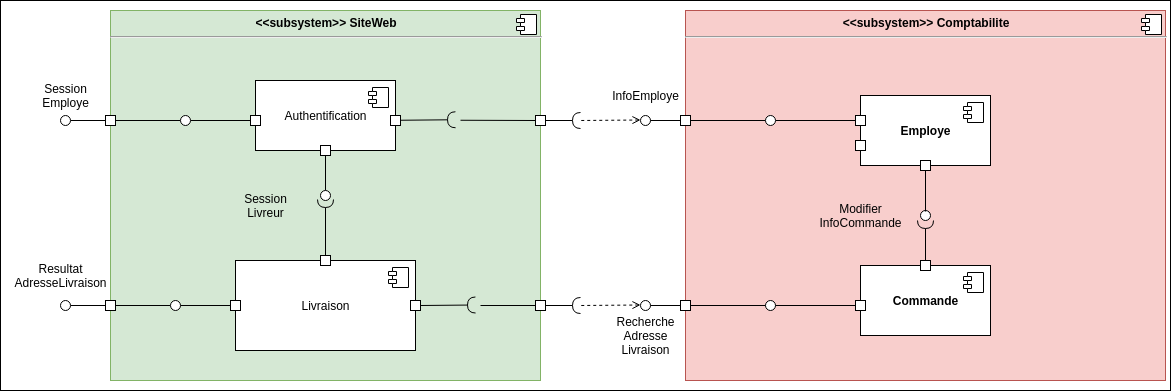

The diagram above was exported from draw.io. Its source (the exported page's mxGraphModel, read from the mxfile embedded in the PNG):
<mxGraphModel dx="1287" dy="1859" grid="1" gridSize="10" guides="1" tooltips="1" connect="1" arrows="1" fold="1" page="1" pageScale="1" pageWidth="827" pageHeight="1169" math="0" shadow="0">
  <root>
    <mxCell id="0" />
    <mxCell id="1" parent="0" />
    <mxCell id="8v_nOJe7GOq1ojQXFQ6l-156" value="" style="rounded=0;whiteSpace=wrap;html=1;" parent="1" vertex="1">
      <mxGeometry x="460" y="-380" width="1170" height="390" as="geometry" />
    </mxCell>
    <mxCell id="8v_nOJe7GOq1ojQXFQ6l-5" value="&lt;p style=&quot;margin: 0px ; margin-top: 6px ; text-align: center&quot;&gt;&lt;b&gt;&amp;lt;&amp;lt;subsystem&amp;gt;&amp;gt; Comptabilite&lt;/b&gt;&lt;/p&gt;&lt;hr&gt;&lt;p style=&quot;margin: 0px ; margin-left: 8px&quot;&gt;&lt;br&gt;&lt;/p&gt;" style="align=left;overflow=fill;html=1;dropTarget=0;fillColor=#f8cecc;strokeColor=#b85450;" parent="1" vertex="1">
      <mxGeometry x="1145" y="-370" width="480" height="370" as="geometry" />
    </mxCell>
    <mxCell id="8v_nOJe7GOq1ojQXFQ6l-6" value="" style="shape=component;jettyWidth=8;jettyHeight=4;" parent="8v_nOJe7GOq1ojQXFQ6l-5" vertex="1">
      <mxGeometry x="1" width="20" height="20" relative="1" as="geometry">
        <mxPoint x="-24" y="4" as="offset" />
      </mxGeometry>
    </mxCell>
    <mxCell id="8v_nOJe7GOq1ojQXFQ6l-7" value="&lt;b&gt;Commande&lt;/b&gt;" style="html=1;dropTarget=0;" parent="1" vertex="1">
      <mxGeometry x="1320" y="-115" width="130" height="70" as="geometry" />
    </mxCell>
    <mxCell id="8v_nOJe7GOq1ojQXFQ6l-8" value="" style="shape=component;jettyWidth=8;jettyHeight=4;" parent="8v_nOJe7GOq1ojQXFQ6l-7" vertex="1">
      <mxGeometry x="1" width="20" height="20" relative="1" as="geometry">
        <mxPoint x="-27" y="7" as="offset" />
      </mxGeometry>
    </mxCell>
    <mxCell id="8v_nOJe7GOq1ojQXFQ6l-36" value="&lt;p style=&quot;margin: 6px 0px 0px ; text-align: center&quot;&gt;&lt;b&gt;&amp;lt;&amp;lt;subsystem&amp;gt;&amp;gt; SiteWeb&lt;/b&gt;&lt;/p&gt;&lt;hr&gt;&lt;p style=&quot;margin: 0px 0px 0px 8px&quot;&gt;&lt;br&gt;&lt;/p&gt;" style="align=left;overflow=fill;html=1;dropTarget=0;fillColor=#d5e8d4;strokeColor=#82b366;" parent="1" vertex="1">
      <mxGeometry x="570" y="-370" width="430" height="370" as="geometry" />
    </mxCell>
    <mxCell id="8v_nOJe7GOq1ojQXFQ6l-37" value="" style="shape=component;jettyWidth=8;jettyHeight=4;" parent="8v_nOJe7GOq1ojQXFQ6l-36" vertex="1">
      <mxGeometry x="1" width="20" height="20" relative="1" as="geometry">
        <mxPoint x="-24" y="4" as="offset" />
      </mxGeometry>
    </mxCell>
    <mxCell id="8v_nOJe7GOq1ojQXFQ6l-50" value="Authentification" style="html=1;dropTarget=0;" parent="1" vertex="1">
      <mxGeometry x="715" y="-300" width="140" height="70" as="geometry" />
    </mxCell>
    <mxCell id="8v_nOJe7GOq1ojQXFQ6l-51" value="" style="shape=component;jettyWidth=8;jettyHeight=4;" parent="8v_nOJe7GOq1ojQXFQ6l-50" vertex="1">
      <mxGeometry x="1" width="20" height="20" relative="1" as="geometry">
        <mxPoint x="-27" y="7" as="offset" />
      </mxGeometry>
    </mxCell>
    <mxCell id="8v_nOJe7GOq1ojQXFQ6l-53" value="" style="whiteSpace=wrap;html=1;aspect=fixed;" parent="1" vertex="1">
      <mxGeometry x="850" y="-265" width="10" height="10" as="geometry" />
    </mxCell>
    <mxCell id="8v_nOJe7GOq1ojQXFQ6l-56" style="edgeStyle=none;rounded=0;orthogonalLoop=1;jettySize=auto;html=1;exitX=0;exitY=0.5;exitDx=0;exitDy=0;endArrow=none;endFill=0;" parent="1" source="8v_nOJe7GOq1ojQXFQ6l-57" target="8v_nOJe7GOq1ojQXFQ6l-93" edge="1">
      <mxGeometry relative="1" as="geometry" />
    </mxCell>
    <mxCell id="8v_nOJe7GOq1ojQXFQ6l-57" value="" style="whiteSpace=wrap;html=1;aspect=fixed;" parent="1" vertex="1">
      <mxGeometry x="710" y="-265" width="10" height="10" as="geometry" />
    </mxCell>
    <mxCell id="8v_nOJe7GOq1ojQXFQ6l-60" style="edgeStyle=orthogonalEdgeStyle;rounded=0;orthogonalLoop=1;jettySize=auto;html=1;exitX=0;exitY=0.5;exitDx=0;exitDy=0;startArrow=none;startFill=0;endArrow=none;endFill=0;" parent="1" source="8v_nOJe7GOq1ojQXFQ6l-147" target="8v_nOJe7GOq1ojQXFQ6l-91" edge="1">
      <mxGeometry relative="1" as="geometry">
        <mxPoint x="1315" y="-325" as="sourcePoint" />
      </mxGeometry>
    </mxCell>
    <mxCell id="8v_nOJe7GOq1ojQXFQ6l-62" value="" style="edgeStyle=none;rounded=0;orthogonalLoop=1;jettySize=auto;html=1;endArrow=none;endFill=0;" parent="1" source="8v_nOJe7GOq1ojQXFQ6l-63" target="8v_nOJe7GOq1ojQXFQ6l-98" edge="1">
      <mxGeometry relative="1" as="geometry" />
    </mxCell>
    <mxCell id="8v_nOJe7GOq1ojQXFQ6l-63" value="Livraison" style="html=1;dropTarget=0;" parent="1" vertex="1">
      <mxGeometry x="695" y="-120" width="180" height="90" as="geometry" />
    </mxCell>
    <mxCell id="8v_nOJe7GOq1ojQXFQ6l-64" value="" style="shape=component;jettyWidth=8;jettyHeight=4;" parent="8v_nOJe7GOq1ojQXFQ6l-63" vertex="1">
      <mxGeometry x="1" width="20" height="20" relative="1" as="geometry">
        <mxPoint x="-27" y="7" as="offset" />
      </mxGeometry>
    </mxCell>
    <mxCell id="8v_nOJe7GOq1ojQXFQ6l-65" value="" style="whiteSpace=wrap;html=1;aspect=fixed;" parent="1" vertex="1">
      <mxGeometry x="870" y="-80" width="10" height="10" as="geometry" />
    </mxCell>
    <mxCell id="8v_nOJe7GOq1ojQXFQ6l-66" style="edgeStyle=none;rounded=0;orthogonalLoop=1;jettySize=auto;html=1;exitX=0;exitY=0.5;exitDx=0;exitDy=0;endArrow=none;endFill=0;" parent="1" source="8v_nOJe7GOq1ojQXFQ6l-67" target="8v_nOJe7GOq1ojQXFQ6l-98" edge="1">
      <mxGeometry relative="1" as="geometry" />
    </mxCell>
    <mxCell id="8v_nOJe7GOq1ojQXFQ6l-67" value="" style="whiteSpace=wrap;html=1;aspect=fixed;" parent="1" vertex="1">
      <mxGeometry x="690" y="-80" width="10" height="10" as="geometry" />
    </mxCell>
    <mxCell id="8v_nOJe7GOq1ojQXFQ6l-68" style="edgeStyle=none;rounded=0;orthogonalLoop=1;jettySize=auto;html=1;exitX=0;exitY=0.5;exitDx=0;exitDy=0;endArrow=none;endFill=0;" parent="1" source="8v_nOJe7GOq1ojQXFQ6l-69" edge="1">
      <mxGeometry relative="1" as="geometry">
        <mxPoint x="940" y="-75" as="targetPoint" />
      </mxGeometry>
    </mxCell>
    <mxCell id="8v_nOJe7GOq1ojQXFQ6l-69" value="" style="whiteSpace=wrap;html=1;aspect=fixed;" parent="1" vertex="1">
      <mxGeometry x="995" y="-80" width="10" height="10" as="geometry" />
    </mxCell>
    <mxCell id="8v_nOJe7GOq1ojQXFQ6l-70" style="edgeStyle=none;rounded=0;orthogonalLoop=1;jettySize=auto;html=1;exitX=0;exitY=0.5;exitDx=0;exitDy=0;endArrow=none;endFill=0;" parent="1" source="8v_nOJe7GOq1ojQXFQ6l-72" target="8v_nOJe7GOq1ojQXFQ6l-96" edge="1">
      <mxGeometry relative="1" as="geometry" />
    </mxCell>
    <mxCell id="8v_nOJe7GOq1ojQXFQ6l-71" style="edgeStyle=none;rounded=0;orthogonalLoop=1;jettySize=auto;html=1;exitX=1;exitY=0.5;exitDx=0;exitDy=0;endArrow=none;endFill=0;" parent="1" source="8v_nOJe7GOq1ojQXFQ6l-72" edge="1">
      <mxGeometry relative="1" as="geometry">
        <mxPoint x="630" y="-75" as="targetPoint" />
      </mxGeometry>
    </mxCell>
    <mxCell id="8v_nOJe7GOq1ojQXFQ6l-72" value="" style="whiteSpace=wrap;html=1;aspect=fixed;" parent="1" vertex="1">
      <mxGeometry x="565" y="-80" width="10" height="10" as="geometry" />
    </mxCell>
    <mxCell id="8v_nOJe7GOq1ojQXFQ6l-74" value="" style="whiteSpace=wrap;html=1;aspect=fixed;" parent="1" vertex="1">
      <mxGeometry x="995" y="-265" width="10" height="10" as="geometry" />
    </mxCell>
    <mxCell id="8v_nOJe7GOq1ojQXFQ6l-78" style="edgeStyle=none;rounded=0;orthogonalLoop=1;jettySize=auto;html=1;exitX=1;exitY=0.5;exitDx=0;exitDy=0;endArrow=none;endFill=0;" parent="1" source="8v_nOJe7GOq1ojQXFQ6l-80" edge="1">
      <mxGeometry relative="1" as="geometry">
        <mxPoint x="640" y="-260" as="targetPoint" />
      </mxGeometry>
    </mxCell>
    <mxCell id="8v_nOJe7GOq1ojQXFQ6l-79" style="edgeStyle=none;rounded=0;orthogonalLoop=1;jettySize=auto;html=1;exitX=0;exitY=0.5;exitDx=0;exitDy=0;endArrow=none;endFill=0;" parent="1" source="8v_nOJe7GOq1ojQXFQ6l-80" target="8v_nOJe7GOq1ojQXFQ6l-95" edge="1">
      <mxGeometry relative="1" as="geometry" />
    </mxCell>
    <mxCell id="8v_nOJe7GOq1ojQXFQ6l-80" value="" style="whiteSpace=wrap;html=1;aspect=fixed;" parent="1" vertex="1">
      <mxGeometry x="565" y="-265" width="10" height="10" as="geometry" />
    </mxCell>
    <mxCell id="8v_nOJe7GOq1ojQXFQ6l-83" style="edgeStyle=none;rounded=0;orthogonalLoop=1;jettySize=auto;html=1;exitX=1;exitY=0.5;exitDx=0;exitDy=0;startArrow=none;startFill=0;endArrow=none;endFill=0;" parent="1" source="8v_nOJe7GOq1ojQXFQ6l-84" target="8v_nOJe7GOq1ojQXFQ6l-91" edge="1">
      <mxGeometry relative="1" as="geometry" />
    </mxCell>
    <mxCell id="8v_nOJe7GOq1ojQXFQ6l-84" value="" style="whiteSpace=wrap;html=1;aspect=fixed;" parent="1" vertex="1">
      <mxGeometry x="1140" y="-265" width="10" height="10" as="geometry" />
    </mxCell>
    <mxCell id="8v_nOJe7GOq1ojQXFQ6l-91" value="" style="ellipse;whiteSpace=wrap;html=1;fontFamily=Helvetica;fontSize=12;fontColor=#000000;align=center;strokeColor=#000000;fillColor=#ffffff;points=[];aspect=fixed;resizable=0;direction=south;" parent="1" vertex="1">
      <mxGeometry x="1225" y="-265" width="10" height="10" as="geometry" />
    </mxCell>
    <mxCell id="8v_nOJe7GOq1ojQXFQ6l-93" value="" style="ellipse;whiteSpace=wrap;html=1;fontFamily=Helvetica;fontSize=12;fontColor=#000000;align=center;strokeColor=#000000;fillColor=#ffffff;points=[];aspect=fixed;resizable=0;direction=south;" parent="1" vertex="1">
      <mxGeometry x="640" y="-265" width="10" height="10" as="geometry" />
    </mxCell>
    <mxCell id="8v_nOJe7GOq1ojQXFQ6l-95" value="" style="ellipse;whiteSpace=wrap;html=1;fontFamily=Helvetica;fontSize=12;fontColor=#000000;align=center;strokeColor=#000000;fillColor=#ffffff;points=[];aspect=fixed;resizable=0;direction=south;" parent="1" vertex="1">
      <mxGeometry x="520" y="-265" width="10" height="10" as="geometry" />
    </mxCell>
    <mxCell id="8v_nOJe7GOq1ojQXFQ6l-96" value="" style="ellipse;whiteSpace=wrap;html=1;fontFamily=Helvetica;fontSize=12;fontColor=#000000;align=center;strokeColor=#000000;fillColor=#ffffff;points=[];aspect=fixed;resizable=0;direction=south;" parent="1" vertex="1">
      <mxGeometry x="520" y="-80" width="10" height="10" as="geometry" />
    </mxCell>
    <mxCell id="8v_nOJe7GOq1ojQXFQ6l-98" value="" style="ellipse;whiteSpace=wrap;html=1;fontFamily=Helvetica;fontSize=12;fontColor=#000000;align=center;strokeColor=#000000;fillColor=#ffffff;points=[];aspect=fixed;resizable=0;direction=south;" parent="1" vertex="1">
      <mxGeometry x="630" y="-80" width="10" height="10" as="geometry" />
    </mxCell>
    <mxCell id="8v_nOJe7GOq1ojQXFQ6l-99" value="" style="rounded=0;orthogonalLoop=1;jettySize=auto;html=1;endArrow=halfCircle;endFill=0;endSize=6;strokeWidth=1;" parent="1" edge="1">
      <mxGeometry relative="1" as="geometry">
        <mxPoint x="880" y="-75" as="sourcePoint" />
        <mxPoint x="935" y="-75.5" as="targetPoint" />
      </mxGeometry>
    </mxCell>
    <mxCell id="8v_nOJe7GOq1ojQXFQ6l-100" value="" style="rounded=0;orthogonalLoop=1;jettySize=auto;html=1;endArrow=halfCircle;endFill=0;endSize=6;strokeWidth=1;" parent="1" edge="1">
      <mxGeometry relative="1" as="geometry">
        <mxPoint x="1005" y="-75" as="sourcePoint" />
        <mxPoint x="1040" y="-75" as="targetPoint" />
      </mxGeometry>
    </mxCell>
    <mxCell id="8v_nOJe7GOq1ojQXFQ6l-101" value="" style="edgeStyle=none;rounded=0;orthogonalLoop=1;jettySize=auto;html=1;endArrow=none;endFill=0;dashed=1;startArrow=open;startFill=0;" parent="1" edge="1">
      <mxGeometry relative="1" as="geometry">
        <mxPoint x="1100" y="-75.5" as="sourcePoint" />
        <mxPoint x="1040" y="-75" as="targetPoint" />
      </mxGeometry>
    </mxCell>
    <mxCell id="8v_nOJe7GOq1ojQXFQ6l-106" style="edgeStyle=none;rounded=0;orthogonalLoop=1;jettySize=auto;html=1;exitX=0;exitY=0.5;exitDx=0;exitDy=0;entryX=0.5;entryY=0.1;entryDx=0;entryDy=0;entryPerimeter=0;endArrow=none;endFill=0;" parent="1" target="8v_nOJe7GOq1ojQXFQ6l-107" edge="1">
      <mxGeometry relative="1" as="geometry">
        <mxPoint x="1140" y="-260" as="sourcePoint" />
      </mxGeometry>
    </mxCell>
    <mxCell id="8v_nOJe7GOq1ojQXFQ6l-107" value="" style="ellipse;whiteSpace=wrap;html=1;fontFamily=Helvetica;fontSize=12;fontColor=#000000;align=center;strokeColor=#000000;fillColor=#ffffff;points=[];aspect=fixed;resizable=0;direction=south;" parent="1" vertex="1">
      <mxGeometry x="1100" y="-265" width="10" height="10" as="geometry" />
    </mxCell>
    <mxCell id="8v_nOJe7GOq1ojQXFQ6l-108" value="" style="rounded=0;orthogonalLoop=1;jettySize=auto;html=1;endArrow=halfCircle;endFill=0;endSize=6;strokeWidth=1;" parent="1" edge="1">
      <mxGeometry relative="1" as="geometry">
        <mxPoint x="1005" y="-260" as="sourcePoint" />
        <mxPoint x="1040" y="-260" as="targetPoint" />
      </mxGeometry>
    </mxCell>
    <mxCell id="8v_nOJe7GOq1ojQXFQ6l-109" value="" style="edgeStyle=none;rounded=0;orthogonalLoop=1;jettySize=auto;html=1;endArrow=none;endFill=0;dashed=1;startArrow=open;startFill=0;" parent="1" edge="1">
      <mxGeometry relative="1" as="geometry">
        <mxPoint x="1100" y="-260.5" as="sourcePoint" />
        <mxPoint x="1040" y="-260" as="targetPoint" />
      </mxGeometry>
    </mxCell>
    <mxCell id="8v_nOJe7GOq1ojQXFQ6l-112" style="edgeStyle=none;rounded=0;orthogonalLoop=1;jettySize=auto;html=1;exitX=0;exitY=0.5;exitDx=0;exitDy=0;endArrow=none;endFill=0;" parent="1" source="8v_nOJe7GOq1ojQXFQ6l-74" edge="1">
      <mxGeometry relative="1" as="geometry">
        <mxPoint x="920" y="-260.25" as="targetPoint" />
        <mxPoint x="975" y="-260.25" as="sourcePoint" />
      </mxGeometry>
    </mxCell>
    <mxCell id="8v_nOJe7GOq1ojQXFQ6l-113" value="" style="rounded=0;orthogonalLoop=1;jettySize=auto;html=1;endArrow=halfCircle;endFill=0;endSize=6;strokeWidth=1;" parent="1" edge="1">
      <mxGeometry relative="1" as="geometry">
        <mxPoint x="860" y="-260.25" as="sourcePoint" />
        <mxPoint x="915" y="-260.75" as="targetPoint" />
      </mxGeometry>
    </mxCell>
    <mxCell id="8v_nOJe7GOq1ojQXFQ6l-114" value="InfoEmploye" style="text;html=1;align=center;verticalAlign=middle;resizable=0;points=[];autosize=1;" parent="1" vertex="1">
      <mxGeometry x="1065" y="-295" width="80" height="20" as="geometry" />
    </mxCell>
    <mxCell id="8v_nOJe7GOq1ojQXFQ6l-117" value="Session&lt;br&gt;Employe" style="text;html=1;align=center;verticalAlign=middle;resizable=0;points=[];autosize=1;" parent="1" vertex="1">
      <mxGeometry x="495" y="-300" width="60" height="30" as="geometry" />
    </mxCell>
    <mxCell id="8v_nOJe7GOq1ojQXFQ6l-119" value="Resultat&lt;br&gt;AdresseLivraison" style="text;html=1;align=center;verticalAlign=middle;resizable=0;points=[];autosize=1;" parent="1" vertex="1">
      <mxGeometry x="465" y="-120" width="110" height="30" as="geometry" />
    </mxCell>
    <mxCell id="8v_nOJe7GOq1ojQXFQ6l-120" value="Recherche&lt;br&gt;Adresse&lt;br&gt;Livraison" style="text;html=1;align=center;verticalAlign=middle;resizable=0;points=[];autosize=1;" parent="1" vertex="1">
      <mxGeometry x="1070" y="-70" width="70" height="50" as="geometry" />
    </mxCell>
    <mxCell id="8v_nOJe7GOq1ojQXFQ6l-121" value="&lt;b&gt;Employe&lt;/b&gt;" style="html=1;dropTarget=0;" parent="1" vertex="1">
      <mxGeometry x="1320" y="-285" width="130" height="70" as="geometry" />
    </mxCell>
    <mxCell id="8v_nOJe7GOq1ojQXFQ6l-122" value="" style="shape=component;jettyWidth=8;jettyHeight=4;" parent="8v_nOJe7GOq1ojQXFQ6l-121" vertex="1">
      <mxGeometry x="1" width="20" height="20" relative="1" as="geometry">
        <mxPoint x="-27" y="7" as="offset" />
      </mxGeometry>
    </mxCell>
    <mxCell id="8v_nOJe7GOq1ojQXFQ6l-61" value="" style="whiteSpace=wrap;html=1;aspect=fixed;" parent="1" vertex="1">
      <mxGeometry x="1315" y="-240" width="10" height="10" as="geometry" />
    </mxCell>
    <mxCell id="8v_nOJe7GOq1ojQXFQ6l-9" value="" style="rounded=0;orthogonalLoop=1;jettySize=auto;html=1;endArrow=halfCircle;endFill=0;endSize=6;strokeWidth=1;exitX=0.5;exitY=0;exitDx=0;exitDy=0;" parent="1" source="8v_nOJe7GOq1ojQXFQ6l-49" target="8v_nOJe7GOq1ojQXFQ6l-10" edge="1">
      <mxGeometry relative="1" as="geometry">
        <mxPoint x="1385" y="-130" as="sourcePoint" />
        <mxPoint x="1386" y="-50" as="targetPoint" />
      </mxGeometry>
    </mxCell>
    <mxCell id="8v_nOJe7GOq1ojQXFQ6l-10" value="" style="ellipse;whiteSpace=wrap;html=1;fontFamily=Helvetica;fontSize=12;fontColor=#000000;align=center;strokeColor=#000000;fillColor=#ffffff;points=[];aspect=fixed;resizable=0;direction=east;" parent="1" vertex="1">
      <mxGeometry x="1380" y="-170" width="10" height="10" as="geometry" />
    </mxCell>
    <mxCell id="8v_nOJe7GOq1ojQXFQ6l-11" value="" style="whiteSpace=wrap;html=1;aspect=fixed;" parent="1" vertex="1">
      <mxGeometry x="1380" y="-220" width="10" height="10" as="geometry" />
    </mxCell>
    <mxCell id="8v_nOJe7GOq1ojQXFQ6l-25" value="Modifier&lt;br&gt;InfoCommande" style="text;html=1;align=center;verticalAlign=middle;resizable=0;points=[];autosize=1;" parent="1" vertex="1">
      <mxGeometry x="1270" y="-180" width="100" height="30" as="geometry" />
    </mxCell>
    <mxCell id="8v_nOJe7GOq1ojQXFQ6l-40" value="" style="rounded=0;orthogonalLoop=1;jettySize=auto;html=1;endArrow=none;endFill=0;exitX=0.5;exitY=1;exitDx=0;exitDy=0;entryX=0.5;entryY=0.1;entryDx=0;entryDy=0;entryPerimeter=0;" parent="1" source="8v_nOJe7GOq1ojQXFQ6l-11" target="8v_nOJe7GOq1ojQXFQ6l-10" edge="1">
      <mxGeometry relative="1" as="geometry">
        <mxPoint x="1385" y="-70" as="sourcePoint" />
        <mxPoint x="1385" y="-100" as="targetPoint" />
      </mxGeometry>
    </mxCell>
    <mxCell id="8v_nOJe7GOq1ojQXFQ6l-49" value="" style="whiteSpace=wrap;html=1;aspect=fixed;" parent="1" vertex="1">
      <mxGeometry x="1380" y="-120" width="10" height="10" as="geometry" />
    </mxCell>
    <mxCell id="8v_nOJe7GOq1ojQXFQ6l-146" style="edgeStyle=orthogonalEdgeStyle;rounded=0;orthogonalLoop=1;jettySize=auto;html=1;exitX=1;exitY=0.5;exitDx=0;exitDy=0;entryX=0.5;entryY=0.8;entryDx=0;entryDy=0;entryPerimeter=0;endArrow=none;endFill=0;" parent="1" source="8v_nOJe7GOq1ojQXFQ6l-142" target="8v_nOJe7GOq1ojQXFQ6l-145" edge="1">
      <mxGeometry relative="1" as="geometry" />
    </mxCell>
    <mxCell id="8v_nOJe7GOq1ojQXFQ6l-142" value="" style="whiteSpace=wrap;html=1;aspect=fixed;" parent="1" vertex="1">
      <mxGeometry x="1140" y="-80" width="10" height="10" as="geometry" />
    </mxCell>
    <mxCell id="8v_nOJe7GOq1ojQXFQ6l-143" style="edgeStyle=none;rounded=0;orthogonalLoop=1;jettySize=auto;html=1;entryX=0.5;entryY=0.1;entryDx=0;entryDy=0;entryPerimeter=0;endArrow=none;endFill=0;exitX=0;exitY=0.5;exitDx=0;exitDy=0;" parent="1" source="8v_nOJe7GOq1ojQXFQ6l-142" target="8v_nOJe7GOq1ojQXFQ6l-144" edge="1">
      <mxGeometry relative="1" as="geometry">
        <mxPoint x="1120" y="-335" as="sourcePoint" />
      </mxGeometry>
    </mxCell>
    <mxCell id="8v_nOJe7GOq1ojQXFQ6l-144" value="" style="ellipse;whiteSpace=wrap;html=1;fontFamily=Helvetica;fontSize=12;fontColor=#000000;align=center;strokeColor=#000000;fillColor=#ffffff;points=[];aspect=fixed;resizable=0;direction=south;" parent="1" vertex="1">
      <mxGeometry x="1100" y="-80" width="10" height="10" as="geometry" />
    </mxCell>
    <mxCell id="8v_nOJe7GOq1ojQXFQ6l-145" value="" style="ellipse;whiteSpace=wrap;html=1;fontFamily=Helvetica;fontSize=12;fontColor=#000000;align=center;strokeColor=#000000;fillColor=#ffffff;points=[];aspect=fixed;resizable=0;direction=south;" parent="1" vertex="1">
      <mxGeometry x="1225" y="-80" width="10" height="10" as="geometry" />
    </mxCell>
    <mxCell id="8v_nOJe7GOq1ojQXFQ6l-148" style="edgeStyle=orthogonalEdgeStyle;rounded=0;orthogonalLoop=1;jettySize=auto;html=1;exitX=0;exitY=0.5;exitDx=0;exitDy=0;endArrow=none;endFill=0;entryX=0.5;entryY=0;entryDx=0;entryDy=0;entryPerimeter=0;" parent="1" source="8v_nOJe7GOq1ojQXFQ6l-149" target="8v_nOJe7GOq1ojQXFQ6l-145" edge="1">
      <mxGeometry relative="1" as="geometry">
        <mxPoint x="1315" y="-20" as="sourcePoint" />
        <mxPoint x="1231" y="-85" as="targetPoint" />
      </mxGeometry>
    </mxCell>
    <mxCell id="8v_nOJe7GOq1ojQXFQ6l-147" value="" style="whiteSpace=wrap;html=1;aspect=fixed;" parent="1" vertex="1">
      <mxGeometry x="1315" y="-265" width="10" height="10" as="geometry" />
    </mxCell>
    <mxCell id="8v_nOJe7GOq1ojQXFQ6l-149" value="" style="whiteSpace=wrap;html=1;aspect=fixed;" parent="1" vertex="1">
      <mxGeometry x="1315" y="-80" width="10" height="10" as="geometry" />
    </mxCell>
    <mxCell id="8v_nOJe7GOq1ojQXFQ6l-150" value="" style="whiteSpace=wrap;html=1;aspect=fixed;" parent="1" vertex="1">
      <mxGeometry x="780" y="-235" width="10" height="10" as="geometry" />
    </mxCell>
    <mxCell id="8v_nOJe7GOq1ojQXFQ6l-151" value="" style="whiteSpace=wrap;html=1;aspect=fixed;" parent="1" vertex="1">
      <mxGeometry x="780" y="-125" width="10" height="10" as="geometry" />
    </mxCell>
    <mxCell id="8v_nOJe7GOq1ojQXFQ6l-152" value="" style="rounded=0;orthogonalLoop=1;jettySize=auto;html=1;endArrow=none;endFill=0;exitX=0.5;exitY=1;exitDx=0;exitDy=0;" parent="1" source="8v_nOJe7GOq1ojQXFQ6l-150" target="8v_nOJe7GOq1ojQXFQ6l-154" edge="1">
      <mxGeometry relative="1" as="geometry">
        <mxPoint x="1050" y="-75" as="sourcePoint" />
        <mxPoint x="786" y="-189" as="targetPoint" />
      </mxGeometry>
    </mxCell>
    <mxCell id="8v_nOJe7GOq1ojQXFQ6l-153" value="" style="rounded=0;orthogonalLoop=1;jettySize=auto;html=1;endArrow=halfCircle;endFill=0;endSize=6;strokeWidth=1;exitX=0.5;exitY=0;exitDx=0;exitDy=0;entryX=0.5;entryY=0.9;entryDx=0;entryDy=0;entryPerimeter=0;" parent="1" source="8v_nOJe7GOq1ojQXFQ6l-151" target="8v_nOJe7GOq1ojQXFQ6l-154" edge="1">
      <mxGeometry relative="1" as="geometry">
        <mxPoint x="1090" y="-75" as="sourcePoint" />
        <mxPoint x="786" y="-178" as="targetPoint" />
      </mxGeometry>
    </mxCell>
    <mxCell id="8v_nOJe7GOq1ojQXFQ6l-154" value="" style="ellipse;whiteSpace=wrap;html=1;fontFamily=Helvetica;fontSize=12;fontColor=#000000;align=center;strokeColor=#000000;fillColor=#ffffff;points=[];aspect=fixed;resizable=0;" parent="1" vertex="1">
      <mxGeometry x="780" y="-190" width="10" height="10" as="geometry" />
    </mxCell>
    <mxCell id="8v_nOJe7GOq1ojQXFQ6l-155" value="Session&lt;br&gt;Livreur" style="text;html=1;align=center;verticalAlign=middle;resizable=0;points=[];autosize=1;" parent="1" vertex="1">
      <mxGeometry x="695" y="-190" width="60" height="30" as="geometry" />
    </mxCell>
  </root>
</mxGraphModel>